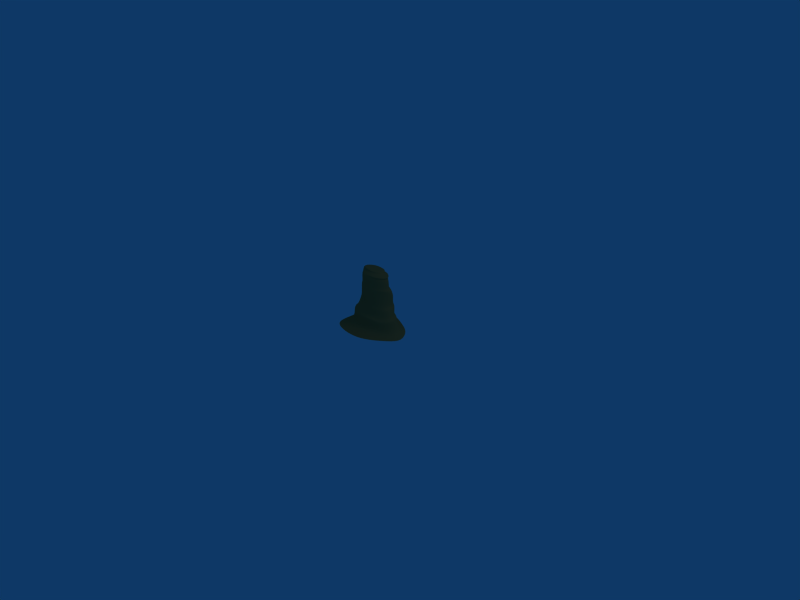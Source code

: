 # Source: mesa1.blend  (saved by Blender 2.41.0; exported with 4.5.12 LTS)
import bpy
from mathutils import Matrix  # noqa: F401  (used for matrix-valued properties, if any)

bpy.ops.wm.read_factory_settings(use_empty=True)
scene = bpy.context.scene
scene.name = 'Scene'

# ---- collections
col_collection_1 = bpy.data.collections.new('Collection 1'); scene.collection.children.link(col_collection_1)

# ---- materials (node trees are filled in below, after node groups)
mat_mesa = bpy.data.materials.new('mesa')
mat_mesa.alpha_threshold = 0.0
mat_mesa.diffuse_color = (0.74, 0.47, 0.25, 1.0)
mat_mesa.specular_color = (0.74, 0.47, 0.25)
mat_mesa.roughness = 0.5
mat_mesa.line_color = (0.0, 0.0, 0.0, 1.0)

# ---- material node trees

# ---- world
world_world = bpy.data.worlds.new('World'); scene.world = world_world
world_world.color = (0.05656, 0.2208, 0.4)
world_world.use_sun_shadow = False
world_world.sun_shadow_jitter_overblur = 0.0
world_world.cycles.sampling_method = 'MANUAL'
world_world.cycles.sample_map_resolution = 256

# ---- cameras
cam_camera = bpy.data.cameras.new('Camera')
cam_camera.passepartout_alpha = 0.2
cam_camera.clip_end = 100.0
cam_camera.lens = 35.0
cam_camera.ortho_scale = 7.314
cam_camera.show_passepartout = False
cam_camera.show_safe_areas = True
cam_camera.dof.focus_distance = 0.0
cam_camera.dof.aperture_fstop = 128.0

# ---- lights
light_spot = bpy.data.lights.new('Spot', 'POINT')
light_spot.transmission_factor = 0.0
light_spot.cutoff_distance = 30.0
light_spot.energy = 100.0
light_spot.shadow_buffer_clip_start = 1.001
light_spot.shadow_soft_size = 1.0
light_spot.shadow_maximum_resolution = 0.006
light_spot.use_absolute_resolution = True
light_spot.cycles.use_multiple_importance_sampling = False

# ---- meshes
me_plane = bpy.data.meshes.new('Plane')
me_plane.from_pydata([(-0.2838, 0.6813, -1.044), (-0.428, 0.7018, -0.9925), (-0.43, 0.7018, -0.83), (-0.4459, 0.7018, -0.7865), (-0.4994, 0.7018, -0.7627), (-0.5053, 0.7018, -0.6339), (-0.5469, 0.7018, -0.6279), (-0.537, 0.7018, -0.3624), (-0.5509, 0.7018, -0.3604), (-0.5608, 0.7018, -0.2178), (-0.5885, 0.7018, -0.194), (-0.6936, 0.7018, -0.1464), (-0.6797, 0.7018, -0.1227), (-0.7748, 0.7018, -0.1207), (-0.8442, 0.7018, -0.1197), (-0.8442, 0.7018, -0.1197), (-0.7841, 0.6836, -0.1207), (-0.7017, 0.6586, -0.1227), (-0.7137, 0.6622, -0.1464), (-0.6228, 0.6346, -0.194), (-0.6043, 0.6273, -0.2109), (-0.6063, 0.6247, -0.3406), (-0.5782, 0.6211, -0.3624), (-0.593, 0.6152, -0.6169), (-0.5507, 0.6127, -0.6339), (-0.5234, 0.6195, -0.7644), (-0.5005, 0.5911, -0.8094), (-0.5124, 0.5806, -0.837), (-0.4838, 0.5924, -0.9925), (-0.3933, 0.5404, -1.04), (-0.6816, 0.3223, -1.04), (-0.6361, 0.5123, -0.9925), (-0.6371, 0.5132, -0.83), (-0.671, 0.5059, -0.8043), (-0.6552, 0.5512, -0.7633), (-0.6747, 0.5475, -0.6339), (-0.6597, 0.568, -0.6213), (-0.6906, 0.5619, -0.3624), (-0.7021, 0.5683, -0.3462), (-0.6947, 0.5728, -0.2136), (-0.7164, 0.5854, -0.194), (-0.7689, 0.6332, -0.1464), (-0.7619, 0.6269, -0.1227), (-0.8095, 0.6702, -0.1207), (-0.8442, 0.7018, -0.1197), (-0.8442, 0.7018, -0.1197), (-0.8442, 0.6653, -0.1207), (-0.8442, 0.6153, -0.1227), (-0.8442, 0.6226, -0.1464), (-0.8442, 0.5674, -0.194), (-0.8617, 0.5528, -0.2122), (-0.8253, 0.5476, -0.3521), (-0.8442, 0.5403, -0.3624), (-0.826, 0.5425, -0.6235), (-0.8442, 0.5236, -0.6339), (-0.8251, 0.5276, -0.7646), (-0.8442, 0.4924, -0.7865), (-0.8616, 0.4804, -0.8165), (-0.8442, 0.483, -0.9925), (-0.9353, 0.2865, -1.04), (-1.189, 0.3223, -1.04), (-1.052, 0.5123, -0.9925), (-1.065, 0.5108, -0.8174), (-1.024, 0.5275, -0.7895), (-1.035, 0.5393, -0.756), (-0.958, 0.6024, -0.6339), (-0.9501, 0.6081, -0.6279), (-0.9318, 0.5619, -0.3624), (-0.9323, 0.5683, -0.3494), (-0.9577, 0.5728, -0.2159), (-0.972, 0.5854, -0.194), (-0.9195, 0.6332, -0.1464), (-0.9264, 0.6269, -0.1227), (-0.8788, 0.6702, -0.1207), (-0.8442, 0.7018, -0.1197), (-0.8442, 0.7018, -0.1197), (-0.9042, 0.6836, -0.1236), (-1.014, 0.6586, -0.1227), (-1.041, 0.6622, -0.1464), (-1.02, 0.6346, -0.194), (-1.03, 0.6273, -0.2178), (-1.032, 0.6247, -0.3604), (-1.044, 0.6211, -0.3624), (-1.068, 0.6575, -0.6279), (-1.082, 0.6542, -0.6339), (-1.143, 0.6112, -0.7627), (-1.189, 0.5971, -0.7865), (-1.203, 0.5929, -0.83), (-1.205, 0.5924, -0.9925), (-1.375, 0.4199, -1.04), (-1.351, 0.7018, -1.04), (-1.26, 0.7018, -0.9925), (-1.258, 0.7018, -0.83), (-1.242, 0.7018, -0.7865), (-1.189, 0.7018, -0.7627), (-1.183, 0.7018, -0.6339), (-1.167, 0.7018, -0.6279), (-1.084, 0.7018, -0.3624), (-1.08, 0.7018, -0.3604), (-1.046, 0.7018, -0.2178), (-1.05, 0.7018, -0.194), (-1.052, 0.7018, -0.1464), (-1.042, 0.7018, -0.1227), (-0.9135, 0.7018, -0.1261), (-0.8442, 0.7018, -0.1197), (-0.8442, 0.7018, -0.1197), (-0.9042, 0.72, -0.1236), (-1.04, 0.7708, -0.1262), (-1.041, 0.7414, -0.1464), (-1.02, 0.769, -0.194), (-1.03, 0.7763, -0.2178), (-1.032, 0.7789, -0.3604), (-1.044, 0.7825, -0.3624), (-1.073, 0.7862, -0.6157), (-1.082, 0.7957, -0.6339), (-1.143, 0.7924, -0.7627), (-1.207, 0.8679, -0.7865), (-1.221, 0.8721, -0.83), (-1.205, 0.8112, -0.9925), (-1.364, 0.8969, -1.04), (-1.145, 1.168, -1.04), (-1.052, 0.8912, -0.9925), (-1.069, 0.9517, -0.83), (-1.061, 0.9445, -0.7865), (-1.017, 0.8588, -0.7627), (-0.9726, 0.8653, -0.665), (-0.9501, 0.8418, -0.6279), (-0.9318, 0.8218, -0.3624), (-0.9249, 0.8155, -0.3604), (-0.9858, 0.8308, -0.2178), (-0.972, 0.8182, -0.194), (-0.9195, 0.7704, -0.1464), (-0.9392, 0.8265, -0.1227), (-0.8788, 0.7334, -0.1207), (-0.8442, 0.7018, -0.1197), (-0.8442, 0.7018, -0.1197), (-0.8442, 0.7382, -0.1207), (-0.8098, 0.8246, -0.1227), (-0.8442, 0.781, -0.1464), (-0.8442, 0.8362, -0.194), (-0.8442, 0.8508, -0.2178), (-0.8556, 0.8237, -0.3604), (-0.8331, 0.8393, -0.3622), (-0.8155, 0.8926, -0.6279), (-0.8155, 0.9009, -0.6339), (-0.8442, 0.8831, -0.7627), (-0.862, 0.9726, -0.7865), (-0.862, 0.9809, -0.83), (-0.8442, 0.9206, -0.9925), (-0.8751, 1.131, -1.04), (-0.6123, 1.012, -1.04), (-0.6361, 0.8912, -0.9925), (-0.6371, 0.8903, -0.83), (-0.6661, 0.8849, -0.7867), (-0.6718, 0.8588, -0.7627), (-0.6647, 0.8849, -0.6458), (-0.664, 0.8599, -0.6079), (-0.7071, 0.8284, -0.3632), (-0.709, 0.8031, -0.3604), (-0.7139, 0.8107, -0.2178), (-0.7278, 0.7981, -0.194), (-0.7689, 0.7704, -0.1464), (-0.7275, 0.813, -0.1227), (-0.8095, 0.7334, -0.1207), (-0.8442, 0.7018, -0.1197), (-0.8442, 0.7018, -0.1197), (-0.7841, 0.72, -0.1207), (-0.6673, 0.7813, -0.1227), (-0.7137, 0.7414, -0.1464), (-0.6343, 0.7489, -0.194), (-0.6102, 0.7562, -0.2178), (-0.6016, 0.7467, -0.3604), (-0.5847, 0.7615, -0.3584), (-0.5857, 0.8067, -0.6226), (-0.5447, 0.8221, -0.6498), (-0.5456, 0.7924, -0.7627), (-0.4992, 0.8065, -0.7865), (-0.515, 0.821, -0.8452), (-0.4141, 0.8112, -0.9925), (-0.4266, 0.9144, -1.04), (-0.5348, 0.7018, -0.3996), (-0.5866, 0.6205, -0.403), (-0.7113, 0.5609, -0.4088), (-0.8178, 0.5391, -0.4053), (-0.9247, 0.5609, -0.3916), (-1.047, 0.6205, -0.4111), (-1.118, 0.7018, -0.3996), (-1.059, 0.7831, -0.3996), (-0.9453, 0.8228, -0.3996), (-0.8571, 0.8454, -0.3952), (-0.704, 0.8417, -0.415), (-0.5405, 0.8108, -0.468), (-0.5274, 0.7038, -0.1733), (-0.601, 0.615, -0.1733), (-0.6779, 0.5746, -0.1733), (-0.7828, 0.5598, -0.1733), (-0.9491, 0.6062, -0.1733), (-1.028, 0.6466, -0.1733), (-1.069, 0.7018, -0.1733), (-1.025, 0.757, -0.1733), (-0.9491, 0.7974, -0.1733), (-0.8442, 0.8122, -0.1733), (-0.7048, 0.8337, -0.1733), (-0.628, 0.7933, -0.1733)], [], [(13, 14, 15, 16), (13, 16, 17, 12), (11, 12, 17, 18), (10, 19, 20, 9), (9, 20, 21, 8), (8, 21, 22, 7), (6, 23, 24, 5), (5, 24, 25, 4), (4, 25, 26, 3), (3, 26, 27, 2), (2, 27, 28, 1), (29, 0, 1, 28), (28, 31, 30, 29), (27, 32, 31, 28), (26, 33, 32, 27), (25, 34, 33, 26), (24, 35, 34, 25), (23, 36, 35, 24), (21, 38, 37, 22), (20, 39, 38, 21), (19, 40, 39, 20), (18, 17, 42, 41), (16, 43, 42, 17), (16, 15, 44, 43), (43, 44, 45, 46), (43, 46, 47, 42), (41, 42, 47, 48), (40, 49, 50, 39), (39, 50, 51, 38), (38, 51, 52, 37), (36, 53, 54, 35), (35, 54, 55, 34), (34, 55, 56, 33), (33, 56, 57, 32), (32, 57, 58, 31), (31, 58, 59, 30), (58, 61, 60, 59), (57, 62, 61, 58), (56, 63, 62, 57), (55, 64, 63, 56), (54, 65, 64, 55), (53, 66, 65, 54), (51, 68, 67, 52), (50, 69, 68, 51), (49, 70, 69, 50), (48, 47, 72, 71), (46, 73, 72, 47), (46, 45, 74, 73), (73, 74, 75, 76), (73, 76, 77, 72), (71, 72, 77, 78), (70, 79, 80, 69), (69, 80, 81, 68), (68, 81, 82, 67), (66, 83, 84, 65), (65, 84, 85, 64), (64, 85, 86, 63), (63, 86, 87, 62), (62, 87, 88, 61), (61, 88, 89, 60), (88, 91, 90, 89), (87, 92, 91, 88), (86, 93, 92, 87), (85, 94, 93, 86), (84, 95, 94, 85), (83, 96, 95, 84), (81, 98, 97, 82), (80, 99, 98, 81), (79, 100, 99, 80), (78, 77, 102, 101), (76, 103, 102, 77), (76, 75, 104, 103), (103, 104, 105, 106), (103, 106, 107, 102), (101, 102, 107, 108), (100, 109, 110, 99), (99, 110, 111, 98), (98, 111, 112, 97), (96, 113, 114, 95), (95, 114, 115, 94), (94, 115, 116, 93), (93, 116, 117, 92), (92, 117, 118, 91), (91, 118, 119, 90), (118, 121, 120, 119), (117, 122, 121, 118), (116, 123, 122, 117), (115, 124, 123, 116), (114, 125, 124, 115), (113, 126, 125, 114), (111, 128, 127, 112), (110, 129, 128, 111), (109, 130, 129, 110), (108, 107, 132, 131), (106, 133, 132, 107), (106, 105, 134, 133), (133, 134, 135, 136), (133, 136, 137, 132), (131, 132, 137, 138), (130, 139, 140, 129), (129, 140, 141, 128), (128, 141, 142, 127), (126, 143, 144, 125), (125, 144, 145, 124), (124, 145, 146, 123), (123, 146, 147, 122), (122, 147, 148, 121), (121, 148, 149, 120), (148, 151, 150, 149), (147, 152, 151, 148), (146, 153, 152, 147), (145, 154, 153, 146), (144, 155, 154, 145), (143, 156, 155, 144), (141, 158, 157, 142), (140, 159, 158, 141), (139, 160, 159, 140), (138, 137, 162, 161), (136, 163, 162, 137), (136, 135, 164, 163), (163, 164, 165, 166), (163, 166, 167, 162), (161, 162, 167, 168), (160, 169, 170, 159), (159, 170, 171, 158), (158, 171, 172, 157), (156, 173, 174, 155), (155, 174, 175, 154), (154, 175, 176, 153), (153, 176, 177, 152), (152, 177, 178, 151), (151, 178, 179, 150), (0, 179, 178, 1), (177, 2, 1, 178), (176, 3, 2, 177), (175, 4, 3, 176), (174, 5, 4, 175), (173, 6, 5, 174), (171, 8, 7, 172), (170, 9, 8, 171), (169, 10, 9, 170), (168, 167, 12, 11), (166, 13, 12, 167), (7, 22, 181, 180), (180, 181, 23, 6), (22, 37, 182, 181), (181, 182, 36, 23), (37, 52, 183, 182), (182, 183, 53, 36), (52, 67, 184, 183), (183, 184, 66, 53), (67, 82, 185, 184), (184, 185, 83, 66), (82, 97, 186, 185), (185, 186, 96, 83), (97, 112, 187, 186), (186, 187, 113, 96), (112, 127, 188, 187), (187, 188, 126, 113), (127, 142, 189, 188), (188, 189, 143, 126), (142, 157, 190, 189), (189, 190, 156, 143), (157, 172, 191, 190), (190, 191, 173, 156), (172, 7, 180, 191), (191, 180, 6, 173), (10, 192, 193, 19), (192, 11, 18, 193), (19, 193, 194, 40), (193, 18, 41, 194), (40, 194, 195, 49), (194, 41, 48, 195), (49, 195, 196, 70), (195, 48, 71, 196), (70, 196, 197, 79), (196, 71, 78, 197), (79, 197, 198, 100), (197, 78, 101, 198), (100, 198, 199, 109), (198, 101, 108, 199), (109, 199, 200, 130), (199, 108, 131, 200), (130, 200, 201, 139), (200, 131, 138, 201), (139, 201, 202, 160), (201, 138, 161, 202), (160, 202, 203, 169), (202, 161, 168, 203), (169, 203, 192, 10), (203, 168, 11, 192), (13, 166, 14)])
me_plane.materials.append(mat_mesa)
me_plane.use_remesh_preserve_volume = False
me_plane.use_remesh_preserve_attributes = False
me_plane.use_mirror_vertex_groups = False
me_plane.update()

# ---- objects
ob_plane = bpy.data.objects.new('Plane', me_plane)
ob_lamp = bpy.data.objects.new('Lamp', light_spot)
ob_camera = bpy.data.objects.new('Camera', cam_camera)

# ---- transforms, parenting, visibility, modifiers, constraints
ob_plane.location = (0.8611, -0.7263, 1.041)
ob_plane.lock_rotations_4d = False
ob_plane.empty_display_type = 'ARROWS'
ob_plane.color = (0.0, 0.0, 0.0, 1.0)
ob_plane.lineart.crease_threshold = 0.0
ob_plane.material_slots[0].link = 'OBJECT'; ob_plane.material_slots[0].material = mat_mesa
_m = ob_plane.modifiers.new('Subsurf', 'SUBSURF')
_m.uv_smooth = 'PRESERVE_CORNERS'
_m.quality = 2
_m.levels = 2
_m.show_only_control_edges = False
ob_lamp.location = (4.076, 1.005, 5.904)
ob_lamp.rotation_euler = (0.6503, 0.05522, 1.866)
ob_lamp.lock_rotations_4d = False
ob_lamp.empty_display_type = 'ARROWS'
ob_lamp.color = (0.0, 0.0, 0.0, 0.0)
ob_lamp.lineart.crease_threshold = 0.0
ob_camera.location = (7.481, -6.508, 5.344)
ob_camera.rotation_euler = (1.109, 0.01082, 0.8149)
ob_camera.lock_rotations_4d = False
ob_camera.empty_display_type = 'ARROWS'
ob_camera.color = (0.0, 0.0, 0.0, 0.0)
ob_camera.display_type = 'WIRE'
ob_camera.lineart.crease_threshold = 0.0

# ---- collection membership
col_collection_1.objects.link(ob_plane)
col_collection_1.objects.link(ob_lamp)
col_collection_1.objects.link(ob_camera)

# ---- scene / render settings (as saved in the file)
scene.camera = ob_camera
scene.frame_start = 1; scene.frame_end = 250; scene.frame_set(250)
scene.render.engine = 'BLENDER_EEVEE_NEXT'
scene.render.image_settings.file_format = 'JPEG'
scene.render.image_settings.color_mode = 'RGB'
scene.render.image_settings.compression = 90
scene.render.resolution_x = 800
scene.render.resolution_y = 600
scene.render.pixel_aspect_x = 100.0
scene.render.pixel_aspect_y = 100.0
scene.render.fps = 25
scene.render.dither_intensity = 0.0
scene.render.use_compositing = False
scene.render.use_sequencer = False
scene.render.bake_bias = 0.0
scene.render.use_stamp_time = False
scene.render.use_stamp_date = False
scene.render.use_stamp_frame = False
scene.render.use_stamp_camera = False
scene.render.use_stamp_scene = False
scene.render.use_stamp_filename = False
scene.render.use_stamp_render_time = False
scene.render.stamp_font_size = 0
scene.cycles.use_denoising = False
scene.cycles.samples = 10
scene.cycles.sampling_pattern = 'TABULATED_SOBOL'
scene.cycles.light_sampling_threshold = 0.0
scene.cycles.use_adaptive_sampling = False
scene.cycles.use_light_tree = False
scene.cycles.blur_glossy = 0.0
scene.cycles.volume_bounces = 1
scene.cycles.pixel_filter_type = 'GAUSSIAN'
scene.cycles.sample_clamp_indirect = 0.0
scene.view_settings.view_transform = 'Raw'
bpy.context.view_layer.update()
